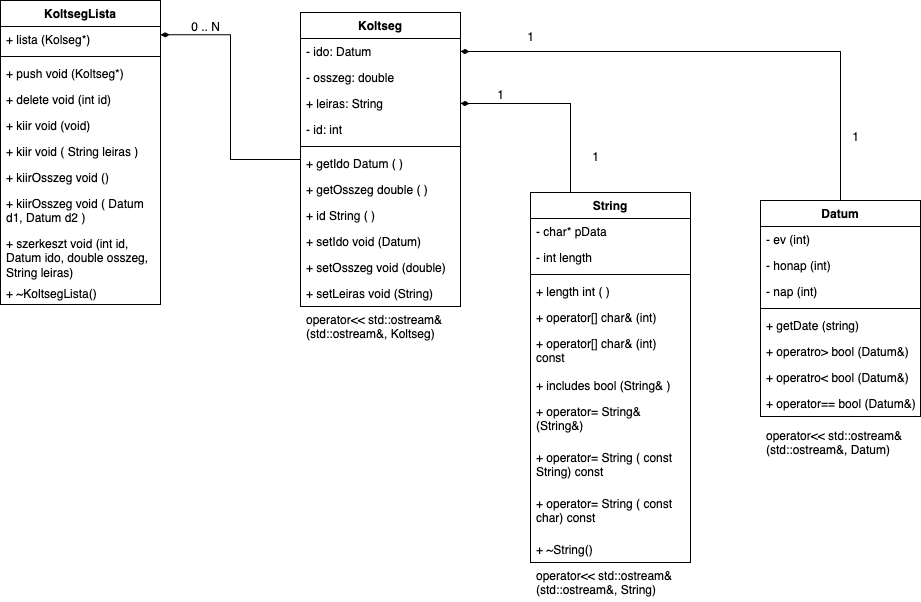

The diagram above was exported from draw.io. Its source (the exported page's mxGraphModel, read from the mxfile embedded in the PNG):
<mxGraphModel dx="1017" dy="859" grid="1" gridSize="10" guides="1" tooltips="1" connect="1" arrows="1" fold="1" page="1" pageScale="1" pageWidth="850" pageHeight="1100" math="0" shadow="0">
  <root>
    <mxCell id="0" />
    <mxCell id="1" parent="0" />
    <mxCell id="d8oz7fQjpwz5FLfP7FYp-22" value="Koltseg" style="swimlane;fontStyle=1;align=center;verticalAlign=top;childLayout=stackLayout;horizontal=1;startSize=26;horizontalStack=0;resizeParent=1;resizeParentMax=0;resizeLast=0;collapsible=1;marginBottom=0;whiteSpace=wrap;html=1;" parent="1" vertex="1">
      <mxGeometry x="450" y="160" width="160" height="294" as="geometry" />
    </mxCell>
    <mxCell id="d8oz7fQjpwz5FLfP7FYp-23" value="- ido: Datum" style="text;strokeColor=none;fillColor=none;align=left;verticalAlign=top;spacingLeft=4;spacingRight=4;overflow=hidden;rotatable=0;points=[[0,0.5],[1,0.5]];portConstraint=eastwest;whiteSpace=wrap;html=1;" parent="d8oz7fQjpwz5FLfP7FYp-22" vertex="1">
      <mxGeometry y="26" width="160" height="26" as="geometry" />
    </mxCell>
    <mxCell id="d8oz7fQjpwz5FLfP7FYp-26" value="- osszeg: double" style="text;strokeColor=none;fillColor=none;align=left;verticalAlign=top;spacingLeft=4;spacingRight=4;overflow=hidden;rotatable=0;points=[[0,0.5],[1,0.5]];portConstraint=eastwest;whiteSpace=wrap;html=1;" parent="d8oz7fQjpwz5FLfP7FYp-22" vertex="1">
      <mxGeometry y="52" width="160" height="26" as="geometry" />
    </mxCell>
    <mxCell id="d8oz7fQjpwz5FLfP7FYp-28" value="+ leiras: String" style="text;strokeColor=none;fillColor=none;align=left;verticalAlign=top;spacingLeft=4;spacingRight=4;overflow=hidden;rotatable=0;points=[[0,0.5],[1,0.5]];portConstraint=eastwest;whiteSpace=wrap;html=1;" parent="d8oz7fQjpwz5FLfP7FYp-22" vertex="1">
      <mxGeometry y="78" width="160" height="26" as="geometry" />
    </mxCell>
    <mxCell id="d8oz7fQjpwz5FLfP7FYp-29" value="- id: int" style="text;strokeColor=none;fillColor=none;align=left;verticalAlign=top;spacingLeft=4;spacingRight=4;overflow=hidden;rotatable=0;points=[[0,0.5],[1,0.5]];portConstraint=eastwest;whiteSpace=wrap;html=1;" parent="d8oz7fQjpwz5FLfP7FYp-22" vertex="1">
      <mxGeometry y="104" width="160" height="26" as="geometry" />
    </mxCell>
    <mxCell id="d8oz7fQjpwz5FLfP7FYp-24" value="" style="line;strokeWidth=1;fillColor=none;align=left;verticalAlign=middle;spacingTop=-1;spacingLeft=3;spacingRight=3;rotatable=0;labelPosition=right;points=[];portConstraint=eastwest;strokeColor=inherit;" parent="d8oz7fQjpwz5FLfP7FYp-22" vertex="1">
      <mxGeometry y="130" width="160" height="8" as="geometry" />
    </mxCell>
    <mxCell id="d8oz7fQjpwz5FLfP7FYp-25" value="+ getIdo Datum ( )" style="text;strokeColor=none;fillColor=none;align=left;verticalAlign=top;spacingLeft=4;spacingRight=4;overflow=hidden;rotatable=0;points=[[0,0.5],[1,0.5]];portConstraint=eastwest;whiteSpace=wrap;html=1;" parent="d8oz7fQjpwz5FLfP7FYp-22" vertex="1">
      <mxGeometry y="138" width="160" height="26" as="geometry" />
    </mxCell>
    <mxCell id="d8oz7fQjpwz5FLfP7FYp-30" value="+ getOsszeg double&amp;nbsp;( )" style="text;strokeColor=none;fillColor=none;align=left;verticalAlign=top;spacingLeft=4;spacingRight=4;overflow=hidden;rotatable=0;points=[[0,0.5],[1,0.5]];portConstraint=eastwest;whiteSpace=wrap;html=1;" parent="d8oz7fQjpwz5FLfP7FYp-22" vertex="1">
      <mxGeometry y="164" width="160" height="26" as="geometry" />
    </mxCell>
    <mxCell id="d8oz7fQjpwz5FLfP7FYp-32" value="+ id String&amp;nbsp;( )" style="text;strokeColor=none;fillColor=none;align=left;verticalAlign=top;spacingLeft=4;spacingRight=4;overflow=hidden;rotatable=0;points=[[0,0.5],[1,0.5]];portConstraint=eastwest;whiteSpace=wrap;html=1;" parent="d8oz7fQjpwz5FLfP7FYp-22" vertex="1">
      <mxGeometry y="190" width="160" height="26" as="geometry" />
    </mxCell>
    <mxCell id="d8oz7fQjpwz5FLfP7FYp-33" value="+ setIdo void&amp;nbsp;(Datum)" style="text;strokeColor=none;fillColor=none;align=left;verticalAlign=top;spacingLeft=4;spacingRight=4;overflow=hidden;rotatable=0;points=[[0,0.5],[1,0.5]];portConstraint=eastwest;whiteSpace=wrap;html=1;" parent="d8oz7fQjpwz5FLfP7FYp-22" vertex="1">
      <mxGeometry y="216" width="160" height="26" as="geometry" />
    </mxCell>
    <mxCell id="d8oz7fQjpwz5FLfP7FYp-34" value="+ setOsszeg void&amp;nbsp;(double)" style="text;strokeColor=none;fillColor=none;align=left;verticalAlign=top;spacingLeft=4;spacingRight=4;overflow=hidden;rotatable=0;points=[[0,0.5],[1,0.5]];portConstraint=eastwest;whiteSpace=wrap;html=1;" parent="d8oz7fQjpwz5FLfP7FYp-22" vertex="1">
      <mxGeometry y="242" width="160" height="26" as="geometry" />
    </mxCell>
    <mxCell id="S5BtXigaVVb25vvVUS2P-32" value="+ setLeiras void (String)" style="text;strokeColor=none;fillColor=none;align=left;verticalAlign=top;spacingLeft=4;spacingRight=4;overflow=hidden;rotatable=0;points=[[0,0.5],[1,0.5]];portConstraint=eastwest;whiteSpace=wrap;html=1;" parent="d8oz7fQjpwz5FLfP7FYp-22" vertex="1">
      <mxGeometry y="268" width="160" height="26" as="geometry" />
    </mxCell>
    <mxCell id="d8oz7fQjpwz5FLfP7FYp-42" value="KoltsegLista" style="swimlane;fontStyle=1;align=center;verticalAlign=top;childLayout=stackLayout;horizontal=1;startSize=26;horizontalStack=0;resizeParent=1;resizeParentMax=0;resizeLast=0;collapsible=1;marginBottom=0;whiteSpace=wrap;html=1;" parent="1" vertex="1">
      <mxGeometry x="150" y="148" width="160" height="304" as="geometry" />
    </mxCell>
    <mxCell id="d8oz7fQjpwz5FLfP7FYp-43" value="+ lista (Kolseg*)" style="text;strokeColor=none;fillColor=none;align=left;verticalAlign=top;spacingLeft=4;spacingRight=4;overflow=hidden;rotatable=0;points=[[0,0.5],[1,0.5]];portConstraint=eastwest;whiteSpace=wrap;html=1;" parent="d8oz7fQjpwz5FLfP7FYp-42" vertex="1">
      <mxGeometry y="26" width="160" height="26" as="geometry" />
    </mxCell>
    <mxCell id="d8oz7fQjpwz5FLfP7FYp-44" value="" style="line;strokeWidth=1;fillColor=none;align=left;verticalAlign=middle;spacingTop=-1;spacingLeft=3;spacingRight=3;rotatable=0;labelPosition=right;points=[];portConstraint=eastwest;strokeColor=inherit;" parent="d8oz7fQjpwz5FLfP7FYp-42" vertex="1">
      <mxGeometry y="52" width="160" height="8" as="geometry" />
    </mxCell>
    <mxCell id="d8oz7fQjpwz5FLfP7FYp-45" value="+ push void (Koltseg*)" style="text;strokeColor=none;fillColor=none;align=left;verticalAlign=top;spacingLeft=4;spacingRight=4;overflow=hidden;rotatable=0;points=[[0,0.5],[1,0.5]];portConstraint=eastwest;whiteSpace=wrap;html=1;" parent="d8oz7fQjpwz5FLfP7FYp-42" vertex="1">
      <mxGeometry y="60" width="160" height="26" as="geometry" />
    </mxCell>
    <mxCell id="d8oz7fQjpwz5FLfP7FYp-48" value="+ delete void&amp;nbsp;(int id)" style="text;strokeColor=none;fillColor=none;align=left;verticalAlign=top;spacingLeft=4;spacingRight=4;overflow=hidden;rotatable=0;points=[[0,0.5],[1,0.5]];portConstraint=eastwest;whiteSpace=wrap;html=1;" parent="d8oz7fQjpwz5FLfP7FYp-42" vertex="1">
      <mxGeometry y="86" width="160" height="26" as="geometry" />
    </mxCell>
    <mxCell id="S5BtXigaVVb25vvVUS2P-33" value="+ kiir void (void)" style="text;strokeColor=none;fillColor=none;align=left;verticalAlign=top;spacingLeft=4;spacingRight=4;overflow=hidden;rotatable=0;points=[[0,0.5],[1,0.5]];portConstraint=eastwest;whiteSpace=wrap;html=1;" parent="d8oz7fQjpwz5FLfP7FYp-42" vertex="1">
      <mxGeometry y="112" width="160" height="26" as="geometry" />
    </mxCell>
    <mxCell id="S5BtXigaVVb25vvVUS2P-34" value="+ kiir void ( String leiras )" style="text;strokeColor=none;fillColor=none;align=left;verticalAlign=top;spacingLeft=4;spacingRight=4;overflow=hidden;rotatable=0;points=[[0,0.5],[1,0.5]];portConstraint=eastwest;whiteSpace=wrap;html=1;" parent="d8oz7fQjpwz5FLfP7FYp-42" vertex="1">
      <mxGeometry y="138" width="160" height="26" as="geometry" />
    </mxCell>
    <mxCell id="S5BtXigaVVb25vvVUS2P-49" value="+ kiirOsszeg void ()" style="text;strokeColor=none;fillColor=none;align=left;verticalAlign=top;spacingLeft=4;spacingRight=4;overflow=hidden;rotatable=0;points=[[0,0.5],[1,0.5]];portConstraint=eastwest;whiteSpace=wrap;html=1;" parent="d8oz7fQjpwz5FLfP7FYp-42" vertex="1">
      <mxGeometry y="164" width="160" height="26" as="geometry" />
    </mxCell>
    <mxCell id="w5LaAskim30IACgVAyOQ-4" value="+ kiirOsszeg void ( Datum d1, Datum d2 )" style="text;strokeColor=none;fillColor=none;align=left;verticalAlign=top;spacingLeft=4;spacingRight=4;overflow=hidden;rotatable=0;points=[[0,0.5],[1,0.5]];portConstraint=eastwest;whiteSpace=wrap;html=1;" vertex="1" parent="d8oz7fQjpwz5FLfP7FYp-42">
      <mxGeometry y="190" width="160" height="40" as="geometry" />
    </mxCell>
    <mxCell id="S5BtXigaVVb25vvVUS2P-36" value="+ szerkeszt void (int id, Datum ido, double osszeg, String leiras)" style="text;strokeColor=none;fillColor=none;align=left;verticalAlign=top;spacingLeft=4;spacingRight=4;overflow=hidden;rotatable=0;points=[[0,0.5],[1,0.5]];portConstraint=eastwest;whiteSpace=wrap;html=1;" parent="d8oz7fQjpwz5FLfP7FYp-42" vertex="1">
      <mxGeometry y="230" width="160" height="50" as="geometry" />
    </mxCell>
    <mxCell id="w5LaAskim30IACgVAyOQ-5" value="+ ~KoltsegLista()" style="text;strokeColor=none;fillColor=none;align=left;verticalAlign=top;spacingLeft=4;spacingRight=4;overflow=hidden;rotatable=0;points=[[0,0.5],[1,0.5]];portConstraint=eastwest;whiteSpace=wrap;html=1;" vertex="1" parent="d8oz7fQjpwz5FLfP7FYp-42">
      <mxGeometry y="280" width="160" height="24" as="geometry" />
    </mxCell>
    <mxCell id="S5BtXigaVVb25vvVUS2P-14" style="edgeStyle=orthogonalEdgeStyle;rounded=0;orthogonalLoop=1;jettySize=auto;html=1;exitX=0.5;exitY=0;exitDx=0;exitDy=0;entryX=1;entryY=0.5;entryDx=0;entryDy=0;endArrow=diamondThin;endFill=1;" parent="1" source="S5BtXigaVVb25vvVUS2P-1" target="d8oz7fQjpwz5FLfP7FYp-23" edge="1">
      <mxGeometry relative="1" as="geometry" />
    </mxCell>
    <mxCell id="S5BtXigaVVb25vvVUS2P-12" style="edgeStyle=orthogonalEdgeStyle;rounded=0;orthogonalLoop=1;jettySize=auto;html=1;entryX=1.001;entryY=0.113;entryDx=0;entryDy=0;entryPerimeter=0;endArrow=diamondThin;endFill=1;" parent="1" source="d8oz7fQjpwz5FLfP7FYp-22" target="d8oz7fQjpwz5FLfP7FYp-42" edge="1">
      <mxGeometry relative="1" as="geometry" />
    </mxCell>
    <mxCell id="S5BtXigaVVb25vvVUS2P-1" value="Datum" style="swimlane;fontStyle=1;align=center;verticalAlign=top;childLayout=stackLayout;horizontal=1;startSize=26;horizontalStack=0;resizeParent=1;resizeParentMax=0;resizeLast=0;collapsible=1;marginBottom=0;whiteSpace=wrap;html=1;" parent="1" vertex="1">
      <mxGeometry x="910" y="348" width="160" height="216" as="geometry" />
    </mxCell>
    <mxCell id="S5BtXigaVVb25vvVUS2P-2" value="- ev (int)" style="text;strokeColor=none;fillColor=none;align=left;verticalAlign=top;spacingLeft=4;spacingRight=4;overflow=hidden;rotatable=0;points=[[0,0.5],[1,0.5]];portConstraint=eastwest;whiteSpace=wrap;html=1;" parent="S5BtXigaVVb25vvVUS2P-1" vertex="1">
      <mxGeometry y="26" width="160" height="26" as="geometry" />
    </mxCell>
    <mxCell id="S5BtXigaVVb25vvVUS2P-5" value="- honap (int)" style="text;strokeColor=none;fillColor=none;align=left;verticalAlign=top;spacingLeft=4;spacingRight=4;overflow=hidden;rotatable=0;points=[[0,0.5],[1,0.5]];portConstraint=eastwest;whiteSpace=wrap;html=1;" parent="S5BtXigaVVb25vvVUS2P-1" vertex="1">
      <mxGeometry y="52" width="160" height="26" as="geometry" />
    </mxCell>
    <mxCell id="S5BtXigaVVb25vvVUS2P-6" value="- nap (int)" style="text;strokeColor=none;fillColor=none;align=left;verticalAlign=top;spacingLeft=4;spacingRight=4;overflow=hidden;rotatable=0;points=[[0,0.5],[1,0.5]];portConstraint=eastwest;whiteSpace=wrap;html=1;" parent="S5BtXigaVVb25vvVUS2P-1" vertex="1">
      <mxGeometry y="78" width="160" height="26" as="geometry" />
    </mxCell>
    <mxCell id="S5BtXigaVVb25vvVUS2P-3" value="" style="line;strokeWidth=1;fillColor=none;align=left;verticalAlign=middle;spacingTop=-1;spacingLeft=3;spacingRight=3;rotatable=0;labelPosition=right;points=[];portConstraint=eastwest;strokeColor=inherit;" parent="S5BtXigaVVb25vvVUS2P-1" vertex="1">
      <mxGeometry y="104" width="160" height="8" as="geometry" />
    </mxCell>
    <mxCell id="S5BtXigaVVb25vvVUS2P-4" value="+ getDate (string)" style="text;strokeColor=none;fillColor=none;align=left;verticalAlign=top;spacingLeft=4;spacingRight=4;overflow=hidden;rotatable=0;points=[[0,0.5],[1,0.5]];portConstraint=eastwest;whiteSpace=wrap;html=1;" parent="S5BtXigaVVb25vvVUS2P-1" vertex="1">
      <mxGeometry y="112" width="160" height="26" as="geometry" />
    </mxCell>
    <mxCell id="w5LaAskim30IACgVAyOQ-16" value="+ operatro&amp;gt; bool (Datum&amp;amp;)" style="text;strokeColor=none;fillColor=none;align=left;verticalAlign=top;spacingLeft=4;spacingRight=4;overflow=hidden;rotatable=0;points=[[0,0.5],[1,0.5]];portConstraint=eastwest;whiteSpace=wrap;html=1;" vertex="1" parent="S5BtXigaVVb25vvVUS2P-1">
      <mxGeometry y="138" width="160" height="26" as="geometry" />
    </mxCell>
    <mxCell id="w5LaAskim30IACgVAyOQ-17" value="+ operatro&amp;lt; bool (Datum&amp;amp;)" style="text;strokeColor=none;fillColor=none;align=left;verticalAlign=top;spacingLeft=4;spacingRight=4;overflow=hidden;rotatable=0;points=[[0,0.5],[1,0.5]];portConstraint=eastwest;whiteSpace=wrap;html=1;" vertex="1" parent="S5BtXigaVVb25vvVUS2P-1">
      <mxGeometry y="164" width="160" height="26" as="geometry" />
    </mxCell>
    <mxCell id="S5BtXigaVVb25vvVUS2P-7" value="+ operator== bool (Datum&amp;amp;)" style="text;strokeColor=none;fillColor=none;align=left;verticalAlign=top;spacingLeft=4;spacingRight=4;overflow=hidden;rotatable=0;points=[[0,0.5],[1,0.5]];portConstraint=eastwest;whiteSpace=wrap;html=1;" parent="S5BtXigaVVb25vvVUS2P-1" vertex="1">
      <mxGeometry y="190" width="160" height="26" as="geometry" />
    </mxCell>
    <mxCell id="S5BtXigaVVb25vvVUS2P-39" style="edgeStyle=orthogonalEdgeStyle;rounded=0;orthogonalLoop=1;jettySize=auto;html=1;exitX=0.25;exitY=0;exitDx=0;exitDy=0;endArrow=diamondThin;endFill=1;" parent="1" source="S5BtXigaVVb25vvVUS2P-15" target="d8oz7fQjpwz5FLfP7FYp-28" edge="1">
      <mxGeometry relative="1" as="geometry" />
    </mxCell>
    <mxCell id="S5BtXigaVVb25vvVUS2P-15" value="String" style="swimlane;fontStyle=1;align=center;verticalAlign=top;childLayout=stackLayout;horizontal=1;startSize=26;horizontalStack=0;resizeParent=1;resizeParentMax=0;resizeLast=0;collapsible=1;marginBottom=0;whiteSpace=wrap;html=1;" parent="1" vertex="1">
      <mxGeometry x="680" y="340" width="160" height="370" as="geometry">
        <mxRectangle x="690" y="480" width="70" height="30" as="alternateBounds" />
      </mxGeometry>
    </mxCell>
    <mxCell id="S5BtXigaVVb25vvVUS2P-16" value="- char* pData" style="text;strokeColor=none;fillColor=none;align=left;verticalAlign=top;spacingLeft=4;spacingRight=4;overflow=hidden;rotatable=0;points=[[0,0.5],[1,0.5]];portConstraint=eastwest;whiteSpace=wrap;html=1;" parent="S5BtXigaVVb25vvVUS2P-15" vertex="1">
      <mxGeometry y="26" width="160" height="26" as="geometry" />
    </mxCell>
    <mxCell id="S5BtXigaVVb25vvVUS2P-22" value="- int length" style="text;strokeColor=none;fillColor=none;align=left;verticalAlign=top;spacingLeft=4;spacingRight=4;overflow=hidden;rotatable=0;points=[[0,0.5],[1,0.5]];portConstraint=eastwest;whiteSpace=wrap;html=1;" parent="S5BtXigaVVb25vvVUS2P-15" vertex="1">
      <mxGeometry y="52" width="160" height="26" as="geometry" />
    </mxCell>
    <mxCell id="S5BtXigaVVb25vvVUS2P-17" value="" style="line;strokeWidth=1;fillColor=none;align=left;verticalAlign=middle;spacingTop=-1;spacingLeft=3;spacingRight=3;rotatable=0;labelPosition=right;points=[];portConstraint=eastwest;strokeColor=inherit;" parent="S5BtXigaVVb25vvVUS2P-15" vertex="1">
      <mxGeometry y="78" width="160" height="8" as="geometry" />
    </mxCell>
    <mxCell id="S5BtXigaVVb25vvVUS2P-18" value="+ length int&amp;nbsp;( )" style="text;strokeColor=none;fillColor=none;align=left;verticalAlign=top;spacingLeft=4;spacingRight=4;overflow=hidden;rotatable=0;points=[[0,0.5],[1,0.5]];portConstraint=eastwest;whiteSpace=wrap;html=1;" parent="S5BtXigaVVb25vvVUS2P-15" vertex="1">
      <mxGeometry y="86" width="160" height="26" as="geometry" />
    </mxCell>
    <mxCell id="S5BtXigaVVb25vvVUS2P-24" value="+ operator[] char&amp;amp; (int)" style="text;strokeColor=none;fillColor=none;align=left;verticalAlign=top;spacingLeft=4;spacingRight=4;overflow=hidden;rotatable=0;points=[[0,0.5],[1,0.5]];portConstraint=eastwest;whiteSpace=wrap;html=1;" parent="S5BtXigaVVb25vvVUS2P-15" vertex="1">
      <mxGeometry y="112" width="160" height="26" as="geometry" />
    </mxCell>
    <mxCell id="w5LaAskim30IACgVAyOQ-10" value="+ operator[] char&amp;amp; (int) const" style="text;strokeColor=none;fillColor=none;align=left;verticalAlign=top;spacingLeft=4;spacingRight=4;overflow=hidden;rotatable=0;points=[[0,0.5],[1,0.5]];portConstraint=eastwest;whiteSpace=wrap;html=1;" vertex="1" parent="S5BtXigaVVb25vvVUS2P-15">
      <mxGeometry y="138" width="160" height="42" as="geometry" />
    </mxCell>
    <mxCell id="S5BtXigaVVb25vvVUS2P-23" value="+ includes bool (String&amp;amp; )" style="text;strokeColor=none;fillColor=none;align=left;verticalAlign=top;spacingLeft=4;spacingRight=4;overflow=hidden;rotatable=0;points=[[0,0.5],[1,0.5]];portConstraint=eastwest;whiteSpace=wrap;html=1;" parent="S5BtXigaVVb25vvVUS2P-15" vertex="1">
      <mxGeometry y="180" width="160" height="26" as="geometry" />
    </mxCell>
    <mxCell id="w5LaAskim30IACgVAyOQ-7" value="+ operator= String&amp;amp; (String&amp;amp;)" style="text;strokeColor=none;fillColor=none;align=left;verticalAlign=top;spacingLeft=4;spacingRight=4;overflow=hidden;rotatable=0;points=[[0,0.5],[1,0.5]];portConstraint=eastwest;whiteSpace=wrap;html=1;" vertex="1" parent="S5BtXigaVVb25vvVUS2P-15">
      <mxGeometry y="206" width="160" height="46" as="geometry" />
    </mxCell>
    <mxCell id="w5LaAskim30IACgVAyOQ-8" value="+ operator= String ( const String&lt;span style=&quot;background-color: transparent; color: light-dark(rgb(0, 0, 0), rgb(255, 255, 255));&quot;&gt;) const&lt;/span&gt;" style="text;strokeColor=none;fillColor=none;align=left;verticalAlign=top;spacingLeft=4;spacingRight=4;overflow=hidden;rotatable=0;points=[[0,0.5],[1,0.5]];portConstraint=eastwest;whiteSpace=wrap;html=1;" vertex="1" parent="S5BtXigaVVb25vvVUS2P-15">
      <mxGeometry y="252" width="160" height="46" as="geometry" />
    </mxCell>
    <mxCell id="w5LaAskim30IACgVAyOQ-9" value="+ operator= String ( const char&lt;span style=&quot;background-color: transparent; color: light-dark(rgb(0, 0, 0), rgb(255, 255, 255));&quot;&gt;) const&lt;/span&gt;" style="text;strokeColor=none;fillColor=none;align=left;verticalAlign=top;spacingLeft=4;spacingRight=4;overflow=hidden;rotatable=0;points=[[0,0.5],[1,0.5]];portConstraint=eastwest;whiteSpace=wrap;html=1;" vertex="1" parent="S5BtXigaVVb25vvVUS2P-15">
      <mxGeometry y="298" width="160" height="46" as="geometry" />
    </mxCell>
    <mxCell id="w5LaAskim30IACgVAyOQ-12" value="+ ~String()" style="text;strokeColor=none;fillColor=none;align=left;verticalAlign=top;spacingLeft=4;spacingRight=4;overflow=hidden;rotatable=0;points=[[0,0.5],[1,0.5]];portConstraint=eastwest;whiteSpace=wrap;html=1;" vertex="1" parent="S5BtXigaVVb25vvVUS2P-15">
      <mxGeometry y="344" width="160" height="26" as="geometry" />
    </mxCell>
    <mxCell id="S5BtXigaVVb25vvVUS2P-41" value="1" style="text;html=1;align=center;verticalAlign=middle;resizable=0;points=[];autosize=1;strokeColor=none;fillColor=none;" parent="1" vertex="1">
      <mxGeometry x="635" y="228" width="30" height="30" as="geometry" />
    </mxCell>
    <mxCell id="S5BtXigaVVb25vvVUS2P-42" value="1" style="text;html=1;align=center;verticalAlign=middle;resizable=0;points=[];autosize=1;strokeColor=none;fillColor=none;" parent="1" vertex="1">
      <mxGeometry x="730" y="290" width="30" height="30" as="geometry" />
    </mxCell>
    <mxCell id="S5BtXigaVVb25vvVUS2P-43" value="1" style="text;html=1;align=center;verticalAlign=middle;resizable=0;points=[];autosize=1;strokeColor=none;fillColor=none;" parent="1" vertex="1">
      <mxGeometry x="990" y="270" width="30" height="30" as="geometry" />
    </mxCell>
    <mxCell id="S5BtXigaVVb25vvVUS2P-44" value="1" style="text;html=1;align=center;verticalAlign=middle;resizable=0;points=[];autosize=1;strokeColor=none;fillColor=none;" parent="1" vertex="1">
      <mxGeometry x="665" y="170" width="30" height="30" as="geometry" />
    </mxCell>
    <mxCell id="S5BtXigaVVb25vvVUS2P-46" value="0 .. N" style="text;html=1;align=center;verticalAlign=middle;resizable=0;points=[];autosize=1;strokeColor=none;fillColor=none;" parent="1" vertex="1">
      <mxGeometry x="330" y="160" width="50" height="30" as="geometry" />
    </mxCell>
    <mxCell id="S5BtXigaVVb25vvVUS2P-37" value="operator&amp;lt;&amp;lt; std::ostream&amp;amp;(std::ostream&amp;amp;, String)" style="text;strokeColor=none;fillColor=none;align=left;verticalAlign=top;spacingLeft=4;spacingRight=4;overflow=hidden;rotatable=0;points=[[0,0.5],[1,0.5]];portConstraint=eastwest;whiteSpace=wrap;html=1;" parent="1" vertex="1">
      <mxGeometry x="680" y="710" width="160" height="36" as="geometry" />
    </mxCell>
    <mxCell id="w5LaAskim30IACgVAyOQ-13" value="operator&amp;lt;&amp;lt; std::ostream&amp;amp;(std::ostream&amp;amp;, Datum)" style="text;strokeColor=none;fillColor=none;align=left;verticalAlign=top;spacingLeft=4;spacingRight=4;overflow=hidden;rotatable=0;points=[[0,0.5],[1,0.5]];portConstraint=eastwest;whiteSpace=wrap;html=1;" vertex="1" parent="1">
      <mxGeometry x="910" y="570" width="160" height="36" as="geometry" />
    </mxCell>
    <mxCell id="w5LaAskim30IACgVAyOQ-14" value="operator&amp;lt;&amp;lt; std::ostream&amp;amp;(std::ostream&amp;amp;, Koltseg)" style="text;strokeColor=none;fillColor=none;align=left;verticalAlign=top;spacingLeft=4;spacingRight=4;overflow=hidden;rotatable=0;points=[[0,0.5],[1,0.5]];portConstraint=eastwest;whiteSpace=wrap;html=1;" vertex="1" parent="1">
      <mxGeometry x="450" y="454" width="160" height="36" as="geometry" />
    </mxCell>
  </root>
</mxGraphModel>